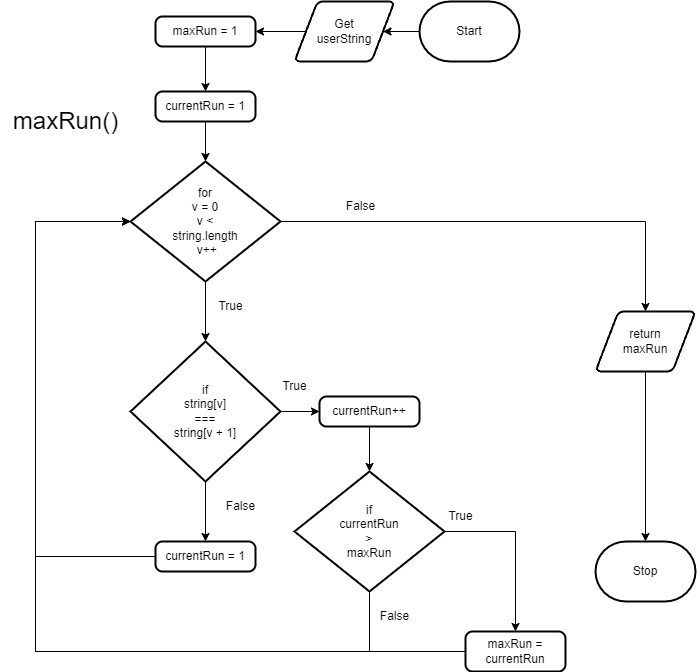

The diagram above was exported from draw.io. Its source (the exported page's mxGraphModel, read from the mxfile embedded in the PNG):
<mxGraphModel dx="1086" dy="700" grid="1" gridSize="10" guides="1" tooltips="1" connect="1" arrows="1" fold="1" page="1" pageScale="1" pageWidth="827" pageHeight="1169" math="0" shadow="0">
  <root>
    <mxCell id="0" />
    <mxCell id="1" parent="0" />
    <mxCell id="19" style="edgeStyle=orthogonalEdgeStyle;html=1;rounded=0;entryX=0.5;entryY=0;entryDx=0;entryDy=0;" parent="1" edge="1">
      <mxGeometry relative="1" as="geometry">
        <mxPoint x="489" y="850.0666666666666" as="sourcePoint" />
      </mxGeometry>
    </mxCell>
    <mxCell id="35" style="edgeStyle=orthogonalEdgeStyle;rounded=0;html=1;entryX=1;entryY=0.5;entryDx=0;entryDy=0;" parent="1" source="36" target="60" edge="1">
      <mxGeometry relative="1" as="geometry" />
    </mxCell>
    <mxCell id="36" value="Start" style="strokeWidth=2;html=1;shape=mxgraph.flowchart.terminator;whiteSpace=wrap;" parent="1" vertex="1">
      <mxGeometry x="464" y="320" width="100" height="60" as="geometry" />
    </mxCell>
    <mxCell id="37" value="Stop" style="strokeWidth=2;html=1;shape=mxgraph.flowchart.terminator;whiteSpace=wrap;" parent="1" vertex="1">
      <mxGeometry x="640" y="860" width="100" height="60" as="geometry" />
    </mxCell>
    <mxCell id="38" style="edgeStyle=none;html=1;entryX=0.5;entryY=0;entryDx=0;entryDy=0;entryPerimeter=0;" parent="1" source="40" target="47" edge="1">
      <mxGeometry relative="1" as="geometry" />
    </mxCell>
    <mxCell id="39" style="edgeStyle=orthogonalEdgeStyle;rounded=0;html=1;entryX=0.5;entryY=0;entryDx=0;entryDy=0;" parent="1" source="40" target="58" edge="1">
      <mxGeometry relative="1" as="geometry" />
    </mxCell>
    <mxCell id="40" value="for&lt;br&gt;v = 0&lt;br&gt;v &amp;lt; &lt;br&gt;string.length&lt;br&gt;&amp;nbsp;v++" style="strokeWidth=2;html=1;shape=mxgraph.flowchart.decision;whiteSpace=wrap;" parent="1" vertex="1">
      <mxGeometry x="175" y="480" width="150" height="120" as="geometry" />
    </mxCell>
    <mxCell id="41" style="edgeStyle=none;html=1;" parent="1" source="42" target="44" edge="1">
      <mxGeometry relative="1" as="geometry" />
    </mxCell>
    <mxCell id="42" value="maxRun = 1" style="rounded=1;whiteSpace=wrap;html=1;absoluteArcSize=1;arcSize=14;strokeWidth=2;" parent="1" vertex="1">
      <mxGeometry x="200" y="335" width="100" height="30" as="geometry" />
    </mxCell>
    <mxCell id="43" style="edgeStyle=none;html=1;entryX=0.5;entryY=0;entryDx=0;entryDy=0;entryPerimeter=0;" parent="1" source="44" target="40" edge="1">
      <mxGeometry relative="1" as="geometry" />
    </mxCell>
    <mxCell id="44" value="currentRun = 1" style="rounded=1;whiteSpace=wrap;html=1;absoluteArcSize=1;arcSize=14;strokeWidth=2;" parent="1" vertex="1">
      <mxGeometry x="200" y="410" width="100" height="30" as="geometry" />
    </mxCell>
    <mxCell id="45" style="edgeStyle=none;html=1;entryX=0;entryY=0.5;entryDx=0;entryDy=0;" parent="1" source="47" target="51" edge="1">
      <mxGeometry relative="1" as="geometry" />
    </mxCell>
    <mxCell id="46" style="edgeStyle=orthogonalEdgeStyle;rounded=0;html=1;entryX=0.5;entryY=0;entryDx=0;entryDy=0;fontSize=24;" parent="1" source="47" target="67" edge="1">
      <mxGeometry relative="1" as="geometry" />
    </mxCell>
    <mxCell id="47" value="if&lt;br&gt;string[v]&lt;br&gt;=== &lt;br&gt;string[v + 1]" style="strokeWidth=2;html=1;shape=mxgraph.flowchart.decision;whiteSpace=wrap;" parent="1" vertex="1">
      <mxGeometry x="175" y="660" width="150" height="140" as="geometry" />
    </mxCell>
    <mxCell id="48" value="True" style="text;html=1;align=center;verticalAlign=middle;resizable=0;points=[];autosize=1;strokeColor=none;fillColor=none;" parent="1" vertex="1">
      <mxGeometry x="250" y="610" width="50" height="30" as="geometry" />
    </mxCell>
    <mxCell id="49" value="False" style="text;html=1;align=center;verticalAlign=middle;resizable=0;points=[];autosize=1;strokeColor=none;fillColor=none;" parent="1" vertex="1">
      <mxGeometry x="380" y="510" width="50" height="30" as="geometry" />
    </mxCell>
    <mxCell id="50" style="edgeStyle=none;html=1;entryX=0.5;entryY=0;entryDx=0;entryDy=0;entryPerimeter=0;" parent="1" source="51" target="54" edge="1">
      <mxGeometry relative="1" as="geometry" />
    </mxCell>
    <mxCell id="51" value="currentRun++" style="rounded=1;whiteSpace=wrap;html=1;absoluteArcSize=1;arcSize=14;strokeWidth=2;" parent="1" vertex="1">
      <mxGeometry x="364" y="715" width="100" height="30" as="geometry" />
    </mxCell>
    <mxCell id="52" style="edgeStyle=orthogonalEdgeStyle;html=1;entryX=0.5;entryY=0;entryDx=0;entryDy=0;rounded=0;" parent="1" source="54" target="56" edge="1">
      <mxGeometry relative="1" as="geometry" />
    </mxCell>
    <mxCell id="53" style="edgeStyle=orthogonalEdgeStyle;rounded=0;html=1;entryX=0;entryY=0.5;entryDx=0;entryDy=0;entryPerimeter=0;" parent="1" source="54" target="40" edge="1">
      <mxGeometry relative="1" as="geometry">
        <Array as="points">
          <mxPoint x="414" y="970" />
          <mxPoint x="80" y="970" />
          <mxPoint x="80" y="540" />
        </Array>
      </mxGeometry>
    </mxCell>
    <mxCell id="54" value="if&lt;br&gt;currentRun&lt;br&gt;&amp;gt;&lt;br&gt;maxRun" style="strokeWidth=2;html=1;shape=mxgraph.flowchart.decision;whiteSpace=wrap;" parent="1" vertex="1">
      <mxGeometry x="339" y="790" width="150" height="120" as="geometry" />
    </mxCell>
    <mxCell id="55" style="edgeStyle=orthogonalEdgeStyle;rounded=0;html=1;entryX=0;entryY=0.5;entryDx=0;entryDy=0;entryPerimeter=0;" parent="1" source="56" target="40" edge="1">
      <mxGeometry relative="1" as="geometry">
        <Array as="points">
          <mxPoint x="80" y="970" />
          <mxPoint x="80" y="540" />
        </Array>
      </mxGeometry>
    </mxCell>
    <mxCell id="56" value="maxRun = currentRun" style="rounded=1;whiteSpace=wrap;html=1;absoluteArcSize=1;arcSize=14;strokeWidth=2;" parent="1" vertex="1">
      <mxGeometry x="510" y="950" width="100" height="40" as="geometry" />
    </mxCell>
    <mxCell id="57" style="edgeStyle=orthogonalEdgeStyle;rounded=0;html=1;entryX=0.5;entryY=0;entryDx=0;entryDy=0;entryPerimeter=0;" parent="1" source="58" target="37" edge="1">
      <mxGeometry relative="1" as="geometry" />
    </mxCell>
    <mxCell id="58" value="return&lt;br&gt;maxRun" style="shape=parallelogram;html=1;strokeWidth=2;perimeter=parallelogramPerimeter;whiteSpace=wrap;rounded=1;arcSize=12;size=0.23;" parent="1" vertex="1">
      <mxGeometry x="640" y="630" width="100" height="60" as="geometry" />
    </mxCell>
    <mxCell id="59" style="edgeStyle=orthogonalEdgeStyle;rounded=0;html=1;entryX=1;entryY=0.5;entryDx=0;entryDy=0;" parent="1" source="60" target="42" edge="1">
      <mxGeometry relative="1" as="geometry" />
    </mxCell>
    <mxCell id="60" value="Get&lt;br&gt;userString" style="shape=parallelogram;html=1;strokeWidth=2;perimeter=parallelogramPerimeter;whiteSpace=wrap;rounded=1;arcSize=12;size=0.23;" parent="1" vertex="1">
      <mxGeometry x="339" y="320" width="100" height="60" as="geometry" />
    </mxCell>
    <mxCell id="61" value="True" style="text;html=1;align=center;verticalAlign=middle;resizable=0;points=[];autosize=1;strokeColor=none;fillColor=none;" parent="1" vertex="1">
      <mxGeometry x="314" y="690" width="50" height="30" as="geometry" />
    </mxCell>
    <mxCell id="62" value="True" style="text;html=1;align=center;verticalAlign=middle;resizable=0;points=[];autosize=1;strokeColor=none;fillColor=none;" parent="1" vertex="1">
      <mxGeometry x="480" y="820" width="50" height="30" as="geometry" />
    </mxCell>
    <mxCell id="63" value="False" style="text;html=1;align=center;verticalAlign=middle;resizable=0;points=[];autosize=1;strokeColor=none;fillColor=none;" parent="1" vertex="1">
      <mxGeometry x="260" y="810" width="50" height="30" as="geometry" />
    </mxCell>
    <mxCell id="64" value="False" style="text;html=1;align=center;verticalAlign=middle;resizable=0;points=[];autosize=1;strokeColor=none;fillColor=none;" parent="1" vertex="1">
      <mxGeometry x="414" y="920" width="50" height="30" as="geometry" />
    </mxCell>
    <mxCell id="65" value="&lt;font style=&quot;font-size: 24px;&quot;&gt;maxRun()&lt;/font&gt;" style="text;html=1;align=center;verticalAlign=middle;resizable=0;points=[];autosize=1;strokeColor=none;fillColor=none;" parent="1" vertex="1">
      <mxGeometry x="45" y="420" width="130" height="40" as="geometry" />
    </mxCell>
    <mxCell id="66" style="edgeStyle=orthogonalEdgeStyle;rounded=0;html=1;entryX=0;entryY=0.5;entryDx=0;entryDy=0;entryPerimeter=0;fontSize=24;" parent="1" source="67" target="40" edge="1">
      <mxGeometry relative="1" as="geometry">
        <Array as="points">
          <mxPoint x="80" y="875" />
          <mxPoint x="80" y="540" />
        </Array>
      </mxGeometry>
    </mxCell>
    <mxCell id="67" value="&lt;div&gt;currentRun = 1&lt;/div&gt;" style="rounded=1;whiteSpace=wrap;html=1;absoluteArcSize=1;arcSize=14;strokeWidth=2;" parent="1" vertex="1">
      <mxGeometry x="200" y="860" width="100" height="30" as="geometry" />
    </mxCell>
  </root>
</mxGraphModel>